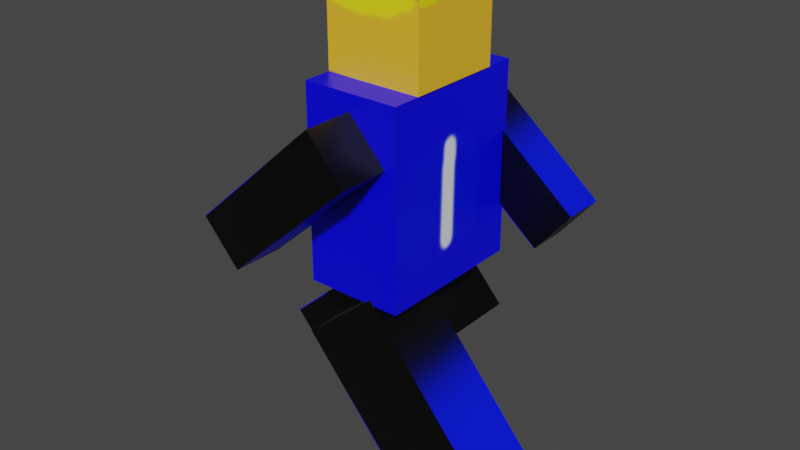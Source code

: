 # Source: Animationforblue.blend  (saved by Blender 2.93.20; exported with 4.5.12 LTS)
import bpy
from mathutils import Matrix  # noqa: F401  (used for matrix-valued properties, if any)

bpy.ops.wm.read_factory_settings(use_empty=True)
scene = bpy.context.scene
scene.name = 'Scene'

# ---- collections
col_collection = bpy.data.collections.new('Collection'); scene.collection.children.link(col_collection)

# ---- images (referenced by path relative to the original .blend; pixels are not part of the script)
import os
ASSET_DIR = os.environ.get("B2B_ASSET_DIR", "")  # directory of the original .blend (textures are referenced by path, not embedded)
HERE = os.path.dirname(os.path.abspath(__file__))  # packed textures are extracted next to this script under _unpacked/

def load_image(name, relpath, width, height, colorspace="sRGB"):
    """Load a texture the original file referenced (path relative to the .blend, or extracted next to this script)."""
    p = next((c for c in (os.path.join(HERE, relpath), os.path.join(ASSET_DIR, relpath)) if relpath and os.path.exists(c)), "")
    if p:
        img = bpy.data.images.load(p, check_existing=True)
        img.name = name
    else:  # same state as the original file: an image datablock whose file is absent (Cycles renders it pink)
        img = bpy.data.images.new(name, width, height)
        img.source = "FILE"
        img.filepath = "//" + (relpath or name)
    img.colorspace_settings.name = colorspace
    return img
img_head = load_image('head', '_unpacked/head.daa5c074.png', 1024, 1024, 'sRGB')
img_torso = load_image('torso', '_unpacked/torso.a8c61410.png', 1024, 1024, 'sRGB')
img_arm = load_image('arm', '_unpacked/arm.7c2ef847.png', 1024, 1024, 'sRGB')

# ---- materials (node trees are filled in below, after node groups)
mat_material = bpy.data.materials.new('Material')
mat_material.alpha_threshold = 0.0
mat_material.use_transparent_shadow = False
mat_material.line_color = (0.0, 0.0, 0.0, 1.0)
mat_material_001 = bpy.data.materials.new('Material.001')
mat_material_001.alpha_threshold = 0.0
mat_material_001.use_transparent_shadow = False
mat_material_001.line_color = (0.0, 0.0, 0.0, 1.0)
mat_material_002 = bpy.data.materials.new('Material.002')
mat_material_002.alpha_threshold = 0.0
mat_material_002.use_transparent_shadow = False
mat_material_002.line_color = (0.0, 0.0, 0.0, 1.0)
mat_material_003 = bpy.data.materials.new('Material.003')
mat_material_003.alpha_threshold = 0.0
mat_material_003.use_transparent_shadow = False
mat_material_003.line_color = (0.0, 0.0, 0.0, 1.0)
mat_material_004 = bpy.data.materials.new('Material.004')
mat_material_004.alpha_threshold = 0.0
mat_material_004.use_transparent_shadow = False
mat_material_004.line_color = (0.0, 0.0, 0.0, 1.0)
mat_material_005 = bpy.data.materials.new('Material.005')
mat_material_005.alpha_threshold = 0.0
mat_material_005.use_transparent_shadow = False
mat_material_005.line_color = (0.0, 0.0, 0.0, 1.0)

# ---- material node trees
mat_material.use_nodes = True; mat_material.node_tree.nodes.clear()
_N = mat_material.node_tree.nodes; _L = mat_material.node_tree.links
n0 = _N.new('ShaderNodeOutputMaterial'); n0.name = 'Material Output'; n0.location = (300, 300)
n1 = _N.new('ShaderNodeBsdfPrincipled'); n1.name = 'Principled BSDF'; n1.location = (10, 300)
n1.distribution = 'GGX'
n1.subsurface_method = 'BURLEY'
n1.inputs[2].default_value = 0.4
n1.inputs[3].default_value = 1.45
n1.inputs[27].default_value = (0.0, 0.0, 0.0, 1.0)
n1.inputs[28].default_value = 1.0
n2 = _N.new('ShaderNodeTexImage'); n2.name = 'Image Texture'; n2.location = (-280, 280)
n2.image = img_head
_L.new(n1.outputs[0], n0.inputs[0])
_L.new(n2.outputs[0], n1.inputs[0])
n0.is_active_output = True
mat_material_001.use_nodes = True; mat_material_001.node_tree.nodes.clear()
_N = mat_material_001.node_tree.nodes; _L = mat_material_001.node_tree.links
n0 = _N.new('ShaderNodeOutputMaterial'); n0.name = 'Material Output'; n0.location = (300, 300)
n1 = _N.new('ShaderNodeBsdfPrincipled'); n1.name = 'Principled BSDF'; n1.location = (10, 300)
n1.distribution = 'GGX'
n1.subsurface_method = 'BURLEY'
n1.inputs[2].default_value = 0.4
n1.inputs[3].default_value = 1.45
n1.inputs[27].default_value = (0.0, 0.0, 0.0, 1.0)
n1.inputs[28].default_value = 1.0
n2 = _N.new('ShaderNodeTexImage'); n2.name = 'Image Texture'; n2.location = (-280, 280)
n2.image = img_torso
_L.new(n1.outputs[0], n0.inputs[0])
_L.new(n2.outputs[0], n1.inputs[0])
n0.is_active_output = True
mat_material_002.use_nodes = True; mat_material_002.node_tree.nodes.clear()
_N = mat_material_002.node_tree.nodes; _L = mat_material_002.node_tree.links
n0 = _N.new('ShaderNodeOutputMaterial'); n0.name = 'Material Output'; n0.location = (300, 300)
n1 = _N.new('ShaderNodeBsdfPrincipled'); n1.name = 'Principled BSDF'; n1.location = (10, 300)
n1.distribution = 'GGX'
n1.subsurface_method = 'BURLEY'
n1.inputs[2].default_value = 0.4
n1.inputs[3].default_value = 1.45
n1.inputs[27].default_value = (0.0, 0.0, 0.0, 1.0)
n1.inputs[28].default_value = 1.0
n2 = _N.new('ShaderNodeTexImage'); n2.name = 'Image Texture'; n2.location = (-280, 280)
n2.image = img_arm
_L.new(n1.outputs[0], n0.inputs[0])
_L.new(n2.outputs[0], n1.inputs[0])
n0.is_active_output = True
mat_material_003.use_nodes = True; mat_material_003.node_tree.nodes.clear()
_N = mat_material_003.node_tree.nodes; _L = mat_material_003.node_tree.links
n0 = _N.new('ShaderNodeOutputMaterial'); n0.name = 'Material Output'; n0.location = (300, 300)
n1 = _N.new('ShaderNodeBsdfPrincipled'); n1.name = 'Principled BSDF'; n1.location = (10, 300)
n1.distribution = 'GGX'
n1.subsurface_method = 'BURLEY'
n1.inputs[2].default_value = 0.4
n1.inputs[3].default_value = 1.45
n1.inputs[27].default_value = (0.0, 0.0, 0.0, 1.0)
n1.inputs[28].default_value = 1.0
n2 = _N.new('ShaderNodeTexImage'); n2.name = 'Image Texture'; n2.location = (-280, 280)
n2.image = img_arm
_L.new(n1.outputs[0], n0.inputs[0])
_L.new(n2.outputs[0], n1.inputs[0])
n0.is_active_output = True
mat_material_004.use_nodes = True; mat_material_004.node_tree.nodes.clear()
_N = mat_material_004.node_tree.nodes; _L = mat_material_004.node_tree.links
n0 = _N.new('ShaderNodeOutputMaterial'); n0.name = 'Material Output'; n0.location = (300, 300)
n1 = _N.new('ShaderNodeBsdfPrincipled'); n1.name = 'Principled BSDF'; n1.location = (10, 300)
n1.distribution = 'GGX'
n1.subsurface_method = 'BURLEY'
n1.inputs[2].default_value = 0.4
n1.inputs[3].default_value = 1.45
n1.inputs[27].default_value = (0.0, 0.0, 0.0, 1.0)
n1.inputs[28].default_value = 1.0
n2 = _N.new('ShaderNodeTexImage'); n2.name = 'Image Texture'; n2.location = (-280, 280)
n2.image = img_arm
_L.new(n1.outputs[0], n0.inputs[0])
_L.new(n2.outputs[0], n1.inputs[0])
n0.is_active_output = True
mat_material_005.use_nodes = True; mat_material_005.node_tree.nodes.clear()
_N = mat_material_005.node_tree.nodes; _L = mat_material_005.node_tree.links
n0 = _N.new('ShaderNodeOutputMaterial'); n0.name = 'Material Output'; n0.location = (300, 300)
n1 = _N.new('ShaderNodeBsdfPrincipled'); n1.name = 'Principled BSDF'; n1.location = (10, 300)
n1.distribution = 'GGX'
n1.subsurface_method = 'BURLEY'
n1.inputs[2].default_value = 0.4
n1.inputs[3].default_value = 1.45
n1.inputs[27].default_value = (0.0, 0.0, 0.0, 1.0)
n1.inputs[28].default_value = 1.0
n2 = _N.new('ShaderNodeTexImage'); n2.name = 'Image Texture'; n2.location = (-280, 280)
n2.image = img_arm
_L.new(n1.outputs[0], n0.inputs[0])
_L.new(n2.outputs[0], n1.inputs[0])
n0.is_active_output = True

# ---- world
world_world = bpy.data.worlds.new('World'); scene.world = world_world
world_world.use_nodes = True; world_world.node_tree.nodes.clear()
_N = world_world.node_tree.nodes; _L = world_world.node_tree.links
n0 = _N.new('ShaderNodeOutputWorld'); n0.name = 'World Output'; n0.location = (300, 300)
n1 = _N.new('ShaderNodeBackground'); n1.name = 'Background'; n1.location = (10, 300)
n1.inputs[0].default_value = (0.05088, 0.05088, 0.05088, 1.0)
_L.new(n1.outputs[0], n0.inputs[0])
n0.is_active_output = True
world_world.color = (0.05088, 0.05088, 0.05088)
world_world.use_sun_shadow = False
world_world.sun_shadow_jitter_overblur = 0.0

# ---- meshes
me_cube = bpy.data.meshes.new('Cube')
me_cube.from_pydata([(1.0, 1.0, 1.0), (1.0, 1.0, -1.0), (1.0, -1.0, 1.0), (1.0, -1.0, -1.0), (-1.0, 1.0, 1.0), (-1.0, 1.0, -1.0), (-1.0, -1.0, 1.0), (-1.0, -1.0, -1.0)], [], [(0, 4, 6, 2), (3, 2, 6, 7), (7, 6, 4, 5), (5, 1, 3, 7), (1, 0, 2, 3), (5, 4, 0, 1)])
_uv = me_cube.uv_layers.new(name='UVMap')
_uv.uv.foreach_set('vector', [0.625, 0.5, 0.875, 0.5, 0.875, 0.75, 0.625, 0.75, 0.375, 0.75, 0.625, 0.75, 0.625, 1.0, 0.375, 1.0, 0.375, 0.0, 0.625, 0.0, 0.625, 0.25, 0.375, 0.25, 0.125, 0.5, 0.375, 0.5, 0.375, 0.75, 0.125, 0.75, 0.375, 0.5, 0.625, 0.5, 0.625, 0.75, 0.375, 0.75, 0.375, 0.25, 0.625, 0.25, 0.625, 0.5, 0.375, 0.5])
me_cube.materials.append(mat_material)
me_cube.use_remesh_preserve_volume = False
me_cube.use_remesh_preserve_attributes = False
me_cube.use_mirror_vertex_groups = False
me_cube.update()
me_cube_001 = bpy.data.meshes.new('Cube.001')
me_cube_001.from_pydata([(1.0, 1.0, 1.0), (1.0, 1.0, -1.0), (1.0, -1.0, 1.0), (1.0, -1.0, -1.0), (-1.0, 1.0, 1.0), (-1.0, 1.0, -1.0), (-1.0, -1.0, 1.0), (-1.0, -1.0, -1.0)], [], [(0, 4, 6, 2), (3, 2, 6, 7), (7, 6, 4, 5), (5, 1, 3, 7), (1, 0, 2, 3), (5, 4, 0, 1)])
_uv = me_cube_001.uv_layers.new(name='UVMap')
_uv.uv.foreach_set('vector', [0.625, 0.5, 0.875, 0.5, 0.875, 0.75, 0.625, 0.75, 0.375, 0.75, 0.625, 0.75, 0.625, 1.0, 0.375, 1.0, 0.375, 0.0, 0.625, 0.0, 0.625, 0.25, 0.375, 0.25, 0.125, 0.5, 0.375, 0.5, 0.375, 0.75, 0.125, 0.75, 0.375, 0.5, 0.625, 0.5, 0.625, 0.75, 0.375, 0.75, 0.375, 0.25, 0.625, 0.25, 0.625, 0.5, 0.375, 0.5])
me_cube_001.materials.append(mat_material_001)
me_cube_001.use_remesh_preserve_volume = False
me_cube_001.use_remesh_preserve_attributes = False
me_cube_001.use_mirror_vertex_groups = False
me_cube_001.update()
me_cube_002 = bpy.data.meshes.new('Cube.002')
me_cube_002.from_pydata([(1.0, 1.0, 1.0), (1.0, 1.0, -1.0), (1.0, -1.0, 1.0), (1.0, -1.0, -1.0), (-1.0, 1.0, 1.0), (-1.0, 1.0, -1.0), (-1.0, -1.0, 1.0), (-1.0, -1.0, -1.0)], [], [(0, 4, 6, 2), (3, 2, 6, 7), (7, 6, 4, 5), (5, 1, 3, 7), (1, 0, 2, 3), (5, 4, 0, 1)])
_uv = me_cube_002.uv_layers.new(name='UVMap')
_uv.uv.foreach_set('vector', [0.625, 0.5, 0.875, 0.5, 0.875, 0.75, 0.625, 0.75, 0.375, 0.75, 0.625, 0.75, 0.625, 1.0, 0.375, 1.0, 0.375, 0.0, 0.625, 0.0, 0.625, 0.25, 0.375, 0.25, 0.125, 0.5, 0.375, 0.5, 0.375, 0.75, 0.125, 0.75, 0.375, 0.5, 0.625, 0.5, 0.625, 0.75, 0.375, 0.75, 0.375, 0.25, 0.625, 0.25, 0.625, 0.5, 0.375, 0.5])
me_cube_002.materials.append(mat_material_002)
me_cube_002.use_remesh_preserve_volume = False
me_cube_002.use_remesh_preserve_attributes = False
me_cube_002.use_mirror_vertex_groups = False
me_cube_002.update()
me_cube_003 = bpy.data.meshes.new('Cube.003')
me_cube_003.from_pydata([(1.0, 1.0, 1.0), (1.0, 1.0, -1.0), (1.0, -1.0, 1.0), (1.0, -1.0, -1.0), (-1.0, 1.0, 1.0), (-1.0, 1.0, -1.0), (-1.0, -1.0, 1.0), (-1.0, -1.0, -1.0)], [], [(0, 4, 6, 2), (3, 2, 6, 7), (7, 6, 4, 5), (5, 1, 3, 7), (1, 0, 2, 3), (5, 4, 0, 1)])
_uv = me_cube_003.uv_layers.new(name='UVMap')
_uv.uv.foreach_set('vector', [0.625, 0.5, 0.875, 0.5, 0.875, 0.75, 0.625, 0.75, 0.375, 0.75, 0.625, 0.75, 0.625, 1.0, 0.375, 1.0, 0.375, 0.0, 0.625, 0.0, 0.625, 0.25, 0.375, 0.25, 0.125, 0.5, 0.375, 0.5, 0.375, 0.75, 0.125, 0.75, 0.375, 0.5, 0.625, 0.5, 0.625, 0.75, 0.375, 0.75, 0.375, 0.25, 0.625, 0.25, 0.625, 0.5, 0.375, 0.5])
me_cube_003.materials.append(mat_material_003)
me_cube_003.use_remesh_preserve_volume = False
me_cube_003.use_remesh_preserve_attributes = False
me_cube_003.use_mirror_vertex_groups = False
me_cube_003.update()
me_cube_004 = bpy.data.meshes.new('Cube.004')
me_cube_004.from_pydata([(1.0, 1.0, 1.0), (1.0, 1.0, -1.0), (1.0, -1.0, 1.0), (1.0, -1.0, -1.0), (-1.0, 1.0, 1.0), (-1.0, 1.0, -1.0), (-1.0, -1.0, 1.0), (-1.0, -1.0, -1.0)], [], [(0, 4, 6, 2), (3, 2, 6, 7), (7, 6, 4, 5), (5, 1, 3, 7), (1, 0, 2, 3), (5, 4, 0, 1)])
_uv = me_cube_004.uv_layers.new(name='UVMap')
_uv.uv.foreach_set('vector', [0.625, 0.5, 0.875, 0.5, 0.875, 0.75, 0.625, 0.75, 0.375, 0.75, 0.625, 0.75, 0.625, 1.0, 0.375, 1.0, 0.375, 0.0, 0.625, 0.0, 0.625, 0.25, 0.375, 0.25, 0.125, 0.5, 0.375, 0.5, 0.375, 0.75, 0.125, 0.75, 0.375, 0.5, 0.625, 0.5, 0.625, 0.75, 0.375, 0.75, 0.375, 0.25, 0.625, 0.25, 0.625, 0.5, 0.375, 0.5])
me_cube_004.materials.append(mat_material_004)
me_cube_004.use_remesh_preserve_volume = False
me_cube_004.use_remesh_preserve_attributes = False
me_cube_004.use_mirror_vertex_groups = False
me_cube_004.update()
me_cube_005 = bpy.data.meshes.new('Cube.005')
me_cube_005.from_pydata([(1.0, 1.0, 1.0), (1.0, 1.0, -1.0), (1.0, -1.0, 1.0), (1.0, -1.0, -1.0), (-1.0, 1.0, 1.0), (-1.0, 1.0, -1.0), (-1.0, -1.0, 1.0), (-1.0, -1.0, -1.0)], [], [(0, 4, 6, 2), (3, 2, 6, 7), (7, 6, 4, 5), (5, 1, 3, 7), (1, 0, 2, 3), (5, 4, 0, 1)])
_uv = me_cube_005.uv_layers.new(name='UVMap')
_uv.uv.foreach_set('vector', [0.625, 0.5, 0.875, 0.5, 0.875, 0.75, 0.625, 0.75, 0.375, 0.75, 0.625, 0.75, 0.625, 1.0, 0.375, 1.0, 0.375, 0.0, 0.625, 0.0, 0.625, 0.25, 0.375, 0.25, 0.125, 0.5, 0.375, 0.5, 0.375, 0.75, 0.125, 0.75, 0.375, 0.5, 0.625, 0.5, 0.625, 0.75, 0.375, 0.75, 0.375, 0.25, 0.625, 0.25, 0.625, 0.5, 0.375, 0.5])
me_cube_005.materials.append(mat_material_005)
me_cube_005.use_remesh_preserve_volume = False
me_cube_005.use_remesh_preserve_attributes = False
me_cube_005.use_mirror_vertex_groups = False
me_cube_005.update()

# ---- objects
ob_cube = bpy.data.objects.new('Cube', me_cube)
ob_cube_001 = bpy.data.objects.new('Cube.001', me_cube_001)
ob_cube_002 = bpy.data.objects.new('Cube.002', me_cube_002)
ob_cube_003 = bpy.data.objects.new('Cube.003', me_cube_003)
ob_cube_004 = bpy.data.objects.new('Cube.004', me_cube_004)
ob_cube_005 = bpy.data.objects.new('Cube.005', me_cube_005)

# ---- transforms, parenting, visibility, modifiers, constraints
ob_cube.location = (0.0, 0.0, 5.53)
ob_cube.scale = (0.5571, 0.5571, 0.5571)
ob_cube.lock_rotations_4d = False
ob_cube.empty_display_type = 'ARROWS'
ob_cube.lineart.crease_threshold = 0.0
ob_cube_001.location = (0.0, 0.0, 3.89)
ob_cube_001.scale = (0.5571, 0.8832, 1.092)
ob_cube_001.lock_rotations_4d = False
ob_cube_001.empty_display_type = 'ARROWS'
ob_cube_001.lineart.crease_threshold = 0.0
ob_cube_002.location = (0.4533, 1.078, 3.89)
ob_cube_002.rotation_euler = (0.0, -0.884, 0.0)
ob_cube_002.scale = (0.3251, 0.2472, 1.006)
ob_cube_002.lock_rotations_4d = False
ob_cube_002.empty_display_type = 'ARROWS'
ob_cube_002.lineart.crease_threshold = 0.0
ob_cube_003.location = (-0.5366, -1.168, 3.89)
ob_cube_003.rotation_euler = (0.0, 0.8414, 0.0)
ob_cube_003.scale = (0.3251, 0.2913, 1.006)
ob_cube_003.lock_rotations_4d = False
ob_cube_003.empty_display_type = 'ARROWS'
ob_cube_003.lineart.crease_threshold = 0.0
ob_cube_004.location = (0.5031, -0.4827, 1.669)
ob_cube_004.rotation_euler = (0.02841, -0.6966, -0.03419)
ob_cube_004.scale = (0.5571, 0.3946, 1.092)
ob_cube_004.lock_rotations_4d = False
ob_cube_004.empty_display_type = 'ARROWS'
ob_cube_004.lineart.crease_threshold = 0.0
ob_cube_005.location = (-0.5904, 0.4761, 1.825)
ob_cube_005.rotation_euler = (0.0, 0.8404, 0.0)
ob_cube_005.scale = (0.5571, 0.3946, 1.092)
ob_cube_005.lock_rotations_4d = False
ob_cube_005.empty_display_type = 'ARROWS'
ob_cube_005.lineart.crease_threshold = 0.0

# ---- collection membership
col_collection.objects.link(ob_cube)
col_collection.objects.link(ob_cube_001)
col_collection.objects.link(ob_cube_002)
col_collection.objects.link(ob_cube_003)
col_collection.objects.link(ob_cube_004)
col_collection.objects.link(ob_cube_005)

# ---- scene / render settings (as saved in the file)
scene.frame_start = 1; scene.frame_end = 36; scene.frame_set(18)
scene.render.engine = 'BLENDER_EEVEE_NEXT'
scene.cycles.use_denoising = False
scene.cycles.samples = 128
scene.cycles.sampling_pattern = 'TABULATED_SOBOL'
scene.cycles.use_adaptive_sampling = False
scene.cycles.use_light_tree = False
scene.view_settings.view_transform = 'Filmic'
bpy.context.view_layer.update()

# ---- added for rendering (the .blend has no active camera and no usable light): camera, sun
cam_auto = bpy.data.cameras.new('AutoCamera')
cam_auto.lens = 50.0
cam_auto.sensor_width = 36.0
cam_auto.clip_end = 1000.0
ob_auto_camera = bpy.data.objects.new('AutoCamera', cam_auto)
scene.collection.objects.link(ob_auto_camera)
ob_auto_camera.location = (6.53872, -7.9963, 8.56254)
ob_auto_camera.rotation_euler = (1.09748, -7.21219e-08, 0.694738)
scene.camera = ob_auto_camera
light_auto_sun = bpy.data.lights.new('AutoSun', 'SUN')
light_auto_sun.energy = 3.0
light_auto_sun.angle = 0.0523599
ob_auto_sun = bpy.data.objects.new('AutoSun', light_auto_sun)
scene.collection.objects.link(ob_auto_sun)
ob_auto_sun.rotation_euler = (0.872665, 0.174533, 0.523599)
bpy.context.view_layer.update()
